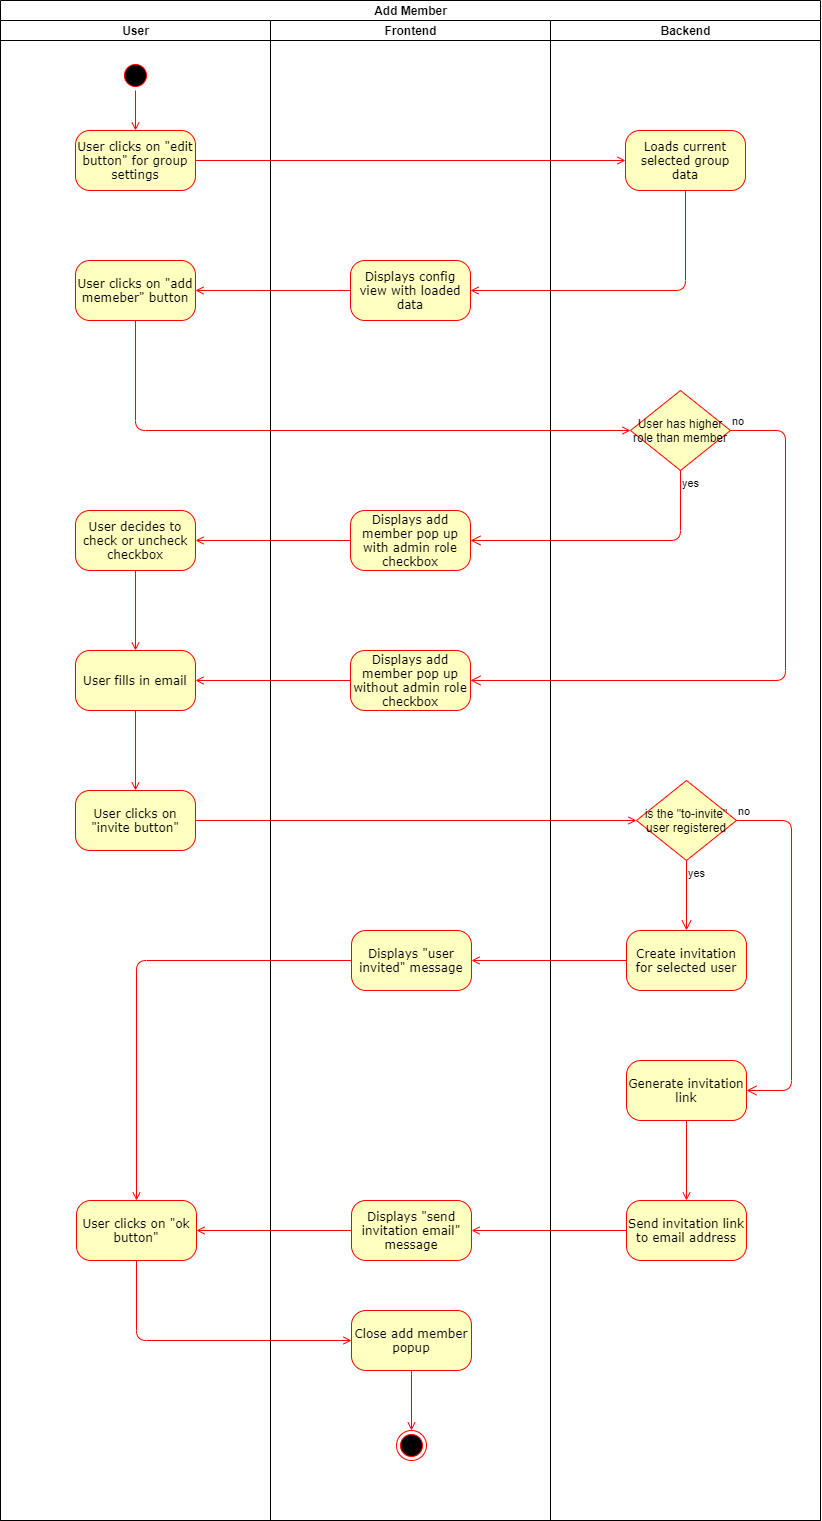

The diagram above was exported from draw.io. Its source (the exported page's mxGraphModel, read from the mxfile embedded in the PNG):
<mxGraphModel dx="1495" dy="1500" grid="1" gridSize="10" guides="1" tooltips="1" connect="1" arrows="1" fold="1" page="1" pageScale="1" pageWidth="1100" pageHeight="850" background="#ffffff" math="0" shadow="0">
  <root>
    <mxCell id="0" />
    <mxCell id="1" parent="0" />
    <mxCell id="5q0LLnK0pBokUvjdq-wg-1" value="Add Member" style="swimlane;html=1;childLayout=stackLayout;resizeParent=1;resizeParentMax=0;startSize=20;" parent="1" vertex="1">
      <mxGeometry x="1250" y="80" width="820" height="1520" as="geometry" />
    </mxCell>
    <mxCell id="5q0LLnK0pBokUvjdq-wg-2" value="User" style="swimlane;html=1;startSize=20;" parent="5q0LLnK0pBokUvjdq-wg-1" vertex="1">
      <mxGeometry y="20" width="270" height="1500" as="geometry" />
    </mxCell>
    <mxCell id="5q0LLnK0pBokUvjdq-wg-8" style="edgeStyle=orthogonalEdgeStyle;rounded=1;orthogonalLoop=1;jettySize=auto;html=1;exitX=1;exitY=0.5;exitDx=0;exitDy=0;entryX=0.5;entryY=0;entryDx=0;entryDy=0;strokeColor=#FF0000;endArrow=open;endFill=0;strokeWidth=1;" parent="5q0LLnK0pBokUvjdq-wg-2" source="5q0LLnK0pBokUvjdq-wg-5" target="5q0LLnK0pBokUvjdq-wg-6" edge="1">
      <mxGeometry relative="1" as="geometry" />
    </mxCell>
    <mxCell id="5q0LLnK0pBokUvjdq-wg-5" value="" style="ellipse;html=1;shape=startState;fillColor=#000000;strokeColor=#ff0000;rounded=1;shadow=0;comic=0;labelBackgroundColor=none;fontFamily=Verdana;fontSize=12;fontColor=#000000;align=center;direction=south;" parent="5q0LLnK0pBokUvjdq-wg-2" vertex="1">
      <mxGeometry x="120" y="40" width="30" height="30" as="geometry" />
    </mxCell>
    <mxCell id="5q0LLnK0pBokUvjdq-wg-6" value="User clicks on &quot;edit button&quot; for group settings" style="rounded=1;whiteSpace=wrap;html=1;arcSize=24;fillColor=#ffffc0;strokeColor=#ff0000;shadow=0;comic=0;labelBackgroundColor=none;fontFamily=Verdana;fontSize=12;fontColor=#000000;align=center;" parent="5q0LLnK0pBokUvjdq-wg-2" vertex="1">
      <mxGeometry x="75" y="110" width="120" height="60" as="geometry" />
    </mxCell>
    <mxCell id="5q0LLnK0pBokUvjdq-wg-12" value="User clicks on &quot;add memeber&quot; button" style="rounded=1;whiteSpace=wrap;html=1;arcSize=24;fillColor=#ffffc0;strokeColor=#ff0000;shadow=0;comic=0;labelBackgroundColor=none;fontFamily=Verdana;fontSize=12;fontColor=#000000;align=center;" parent="5q0LLnK0pBokUvjdq-wg-2" vertex="1">
      <mxGeometry x="75" y="240" width="120" height="60" as="geometry" />
    </mxCell>
    <mxCell id="5q0LLnK0pBokUvjdq-wg-34" value="User clicks on &quot;ok button&quot;" style="rounded=1;whiteSpace=wrap;html=1;arcSize=24;fillColor=#ffffc0;strokeColor=#ff0000;shadow=0;comic=0;labelBackgroundColor=none;fontFamily=Verdana;fontSize=12;fontColor=#000000;align=center;" parent="5q0LLnK0pBokUvjdq-wg-2" vertex="1">
      <mxGeometry x="76" y="1180" width="120" height="60" as="geometry" />
    </mxCell>
    <mxCell id="mUM01Px6JRePzmhPGxO_-13" style="edgeStyle=orthogonalEdgeStyle;rounded=1;orthogonalLoop=1;jettySize=auto;html=1;exitX=0.5;exitY=1;exitDx=0;exitDy=0;entryX=0.5;entryY=0;entryDx=0;entryDy=0;endArrow=open;endFill=0;strokeColor=#FF0000;" edge="1" parent="5q0LLnK0pBokUvjdq-wg-2" source="mUM01Px6JRePzmhPGxO_-8" target="mUM01Px6JRePzmhPGxO_-12">
      <mxGeometry relative="1" as="geometry" />
    </mxCell>
    <mxCell id="mUM01Px6JRePzmhPGxO_-8" value="User decides to check or uncheck checkbox" style="rounded=1;whiteSpace=wrap;html=1;arcSize=24;fillColor=#ffffc0;strokeColor=#ff0000;shadow=0;comic=0;labelBackgroundColor=none;fontFamily=Verdana;fontSize=12;fontColor=#000000;align=center;" vertex="1" parent="5q0LLnK0pBokUvjdq-wg-2">
      <mxGeometry x="75" y="490" width="120" height="60" as="geometry" />
    </mxCell>
    <mxCell id="mUM01Px6JRePzmhPGxO_-15" style="edgeStyle=orthogonalEdgeStyle;rounded=1;orthogonalLoop=1;jettySize=auto;html=1;exitX=0.5;exitY=1;exitDx=0;exitDy=0;entryX=0.5;entryY=0;entryDx=0;entryDy=0;endArrow=open;endFill=0;strokeColor=#FF0000;" edge="1" parent="5q0LLnK0pBokUvjdq-wg-2" source="mUM01Px6JRePzmhPGxO_-12" target="mUM01Px6JRePzmhPGxO_-9">
      <mxGeometry relative="1" as="geometry" />
    </mxCell>
    <mxCell id="mUM01Px6JRePzmhPGxO_-12" value="User fills in email" style="rounded=1;whiteSpace=wrap;html=1;arcSize=24;fillColor=#ffffc0;strokeColor=#ff0000;shadow=0;comic=0;labelBackgroundColor=none;fontFamily=Verdana;fontSize=12;fontColor=#000000;align=center;" vertex="1" parent="5q0LLnK0pBokUvjdq-wg-2">
      <mxGeometry x="75" y="630" width="120" height="60" as="geometry" />
    </mxCell>
    <mxCell id="mUM01Px6JRePzmhPGxO_-9" value="User clicks on &quot;invite button&quot;" style="rounded=1;whiteSpace=wrap;html=1;arcSize=24;fillColor=#ffffc0;strokeColor=#ff0000;shadow=0;comic=0;labelBackgroundColor=none;fontFamily=Verdana;fontSize=12;fontColor=#000000;align=center;" vertex="1" parent="5q0LLnK0pBokUvjdq-wg-2">
      <mxGeometry x="75" y="770" width="120" height="60" as="geometry" />
    </mxCell>
    <mxCell id="5q0LLnK0pBokUvjdq-wg-3" value="Frontend" style="swimlane;html=1;startSize=20;" parent="5q0LLnK0pBokUvjdq-wg-1" vertex="1">
      <mxGeometry x="270" y="20" width="280" height="1500" as="geometry" />
    </mxCell>
    <mxCell id="5q0LLnK0pBokUvjdq-wg-10" value="Displays config view with loaded data" style="rounded=1;whiteSpace=wrap;html=1;arcSize=24;fillColor=#ffffc0;strokeColor=#ff0000;shadow=0;comic=0;labelBackgroundColor=none;fontFamily=Verdana;fontSize=12;fontColor=#000000;align=center;" parent="5q0LLnK0pBokUvjdq-wg-3" vertex="1">
      <mxGeometry x="80" y="240" width="120" height="60" as="geometry" />
    </mxCell>
    <mxCell id="5q0LLnK0pBokUvjdq-wg-27" value="Displays &quot;user invited&quot; message" style="rounded=1;whiteSpace=wrap;html=1;arcSize=24;fillColor=#ffffc0;strokeColor=#ff0000;shadow=0;comic=0;labelBackgroundColor=none;fontFamily=Verdana;fontSize=12;fontColor=#000000;align=center;" parent="5q0LLnK0pBokUvjdq-wg-3" vertex="1">
      <mxGeometry x="81" y="910" width="120" height="60" as="geometry" />
    </mxCell>
    <mxCell id="5q0LLnK0pBokUvjdq-wg-32" value="Displays &quot;send invitation email&quot; message" style="rounded=1;whiteSpace=wrap;html=1;arcSize=24;fillColor=#ffffc0;strokeColor=#ff0000;shadow=0;comic=0;labelBackgroundColor=none;fontFamily=Verdana;fontSize=12;fontColor=#000000;align=center;" parent="5q0LLnK0pBokUvjdq-wg-3" vertex="1">
      <mxGeometry x="81" y="1180" width="120" height="60" as="geometry" />
    </mxCell>
    <mxCell id="5q0LLnK0pBokUvjdq-wg-40" style="edgeStyle=orthogonalEdgeStyle;rounded=1;orthogonalLoop=1;jettySize=auto;html=1;exitX=0.5;exitY=1;exitDx=0;exitDy=0;entryX=0.5;entryY=0;entryDx=0;entryDy=0;endArrow=open;endFill=0;strokeColor=#FF0000;strokeWidth=1;" parent="5q0LLnK0pBokUvjdq-wg-3" source="5q0LLnK0pBokUvjdq-wg-37" target="5q0LLnK0pBokUvjdq-wg-39" edge="1">
      <mxGeometry relative="1" as="geometry">
        <mxPoint x="141" y="1420" as="targetPoint" />
      </mxGeometry>
    </mxCell>
    <mxCell id="5q0LLnK0pBokUvjdq-wg-37" value="Close add member popup" style="rounded=1;whiteSpace=wrap;html=1;arcSize=24;fillColor=#ffffc0;strokeColor=#ff0000;shadow=0;comic=0;labelBackgroundColor=none;fontFamily=Verdana;fontSize=12;fontColor=#000000;align=center;" parent="5q0LLnK0pBokUvjdq-wg-3" vertex="1">
      <mxGeometry x="81" y="1290" width="120" height="60" as="geometry" />
    </mxCell>
    <mxCell id="5q0LLnK0pBokUvjdq-wg-39" value="" style="ellipse;html=1;shape=endState;fillColor=#000000;strokeColor=#ff0000;rounded=1;shadow=0;comic=0;labelBackgroundColor=none;fontFamily=Verdana;fontSize=12;fontColor=#000000;align=center;" parent="5q0LLnK0pBokUvjdq-wg-3" vertex="1">
      <mxGeometry x="126" y="1410" width="30" height="30" as="geometry" />
    </mxCell>
    <mxCell id="mUM01Px6JRePzmhPGxO_-6" value="Displays add member pop up with admin role checkbox" style="rounded=1;whiteSpace=wrap;html=1;arcSize=24;fillColor=#ffffc0;strokeColor=#ff0000;shadow=0;comic=0;labelBackgroundColor=none;fontFamily=Verdana;fontSize=12;fontColor=#000000;align=center;" vertex="1" parent="5q0LLnK0pBokUvjdq-wg-3">
      <mxGeometry x="80" y="490" width="120" height="60" as="geometry" />
    </mxCell>
    <mxCell id="mUM01Px6JRePzmhPGxO_-7" value="Displays add member pop up without admin role checkbox" style="rounded=1;whiteSpace=wrap;html=1;arcSize=24;fillColor=#ffffc0;strokeColor=#ff0000;shadow=0;comic=0;labelBackgroundColor=none;fontFamily=Verdana;fontSize=12;fontColor=#000000;align=center;" vertex="1" parent="5q0LLnK0pBokUvjdq-wg-3">
      <mxGeometry x="80" y="630" width="120" height="60" as="geometry" />
    </mxCell>
    <mxCell id="5q0LLnK0pBokUvjdq-wg-4" value="Backend" style="swimlane;html=1;startSize=20;" parent="5q0LLnK0pBokUvjdq-wg-1" vertex="1">
      <mxGeometry x="550" y="20" width="270" height="1500" as="geometry" />
    </mxCell>
    <mxCell id="5q0LLnK0pBokUvjdq-wg-7" value="Loads current selected group data" style="rounded=1;whiteSpace=wrap;html=1;arcSize=24;fillColor=#ffffc0;strokeColor=#ff0000;shadow=0;comic=0;labelBackgroundColor=none;fontFamily=Verdana;fontSize=12;fontColor=#000000;align=center;" parent="5q0LLnK0pBokUvjdq-wg-4" vertex="1">
      <mxGeometry x="75" y="110" width="120" height="60" as="geometry" />
    </mxCell>
    <mxCell id="5q0LLnK0pBokUvjdq-wg-20" value="is the &quot;to-invite&quot; user registered" style="rhombus;whiteSpace=wrap;html=1;fillColor=#ffffc0;strokeColor=#ff0000;" parent="5q0LLnK0pBokUvjdq-wg-4" vertex="1">
      <mxGeometry x="86" y="760" width="100" height="80" as="geometry" />
    </mxCell>
    <mxCell id="5q0LLnK0pBokUvjdq-wg-21" value="no" style="edgeStyle=orthogonalEdgeStyle;html=1;align=left;verticalAlign=bottom;endArrow=open;endSize=8;strokeColor=#ff0000;entryX=1;entryY=0.5;entryDx=0;entryDy=0;exitX=1;exitY=0.5;exitDx=0;exitDy=0;" parent="5q0LLnK0pBokUvjdq-wg-4" source="5q0LLnK0pBokUvjdq-wg-20" target="5q0LLnK0pBokUvjdq-wg-29" edge="1">
      <mxGeometry x="-1" relative="1" as="geometry">
        <mxPoint x="281" y="820" as="targetPoint" />
        <Array as="points">
          <mxPoint x="241" y="800" />
          <mxPoint x="241" y="1070" />
        </Array>
      </mxGeometry>
    </mxCell>
    <mxCell id="5q0LLnK0pBokUvjdq-wg-22" value="yes" style="edgeStyle=orthogonalEdgeStyle;html=1;align=left;verticalAlign=top;endArrow=open;endSize=8;strokeColor=#ff0000;entryX=0.5;entryY=0;entryDx=0;entryDy=0;" parent="5q0LLnK0pBokUvjdq-wg-4" source="5q0LLnK0pBokUvjdq-wg-20" target="5q0LLnK0pBokUvjdq-wg-26" edge="1">
      <mxGeometry x="-1" relative="1" as="geometry">
        <mxPoint x="141" y="900" as="targetPoint" />
      </mxGeometry>
    </mxCell>
    <mxCell id="5q0LLnK0pBokUvjdq-wg-26" value="Create invitation for selected user" style="rounded=1;whiteSpace=wrap;html=1;arcSize=24;fillColor=#ffffc0;strokeColor=#ff0000;shadow=0;comic=0;labelBackgroundColor=none;fontFamily=Verdana;fontSize=12;fontColor=#000000;align=center;" parent="5q0LLnK0pBokUvjdq-wg-4" vertex="1">
      <mxGeometry x="76" y="910" width="120" height="60" as="geometry" />
    </mxCell>
    <mxCell id="5q0LLnK0pBokUvjdq-wg-31" style="edgeStyle=orthogonalEdgeStyle;rounded=1;orthogonalLoop=1;jettySize=auto;html=1;exitX=0.5;exitY=1;exitDx=0;exitDy=0;entryX=0.5;entryY=0;entryDx=0;entryDy=0;endArrow=open;endFill=0;strokeColor=#FF0000;strokeWidth=1;" parent="5q0LLnK0pBokUvjdq-wg-4" source="5q0LLnK0pBokUvjdq-wg-29" target="5q0LLnK0pBokUvjdq-wg-30" edge="1">
      <mxGeometry relative="1" as="geometry" />
    </mxCell>
    <mxCell id="5q0LLnK0pBokUvjdq-wg-29" value="Generate invitation link" style="rounded=1;whiteSpace=wrap;html=1;arcSize=24;fillColor=#ffffc0;strokeColor=#ff0000;shadow=0;comic=0;labelBackgroundColor=none;fontFamily=Verdana;fontSize=12;fontColor=#000000;align=center;" parent="5q0LLnK0pBokUvjdq-wg-4" vertex="1">
      <mxGeometry x="76" y="1040" width="120" height="60" as="geometry" />
    </mxCell>
    <mxCell id="5q0LLnK0pBokUvjdq-wg-30" value="Send invitation link to email address" style="rounded=1;whiteSpace=wrap;html=1;arcSize=24;fillColor=#ffffc0;strokeColor=#ff0000;shadow=0;comic=0;labelBackgroundColor=none;fontFamily=Verdana;fontSize=12;fontColor=#000000;align=center;" parent="5q0LLnK0pBokUvjdq-wg-4" vertex="1">
      <mxGeometry x="76" y="1180" width="120" height="60" as="geometry" />
    </mxCell>
    <mxCell id="mUM01Px6JRePzmhPGxO_-2" value="User has higher role than member" style="rhombus;whiteSpace=wrap;html=1;fillColor=#ffffc0;strokeColor=#ff0000;" vertex="1" parent="5q0LLnK0pBokUvjdq-wg-4">
      <mxGeometry x="80" y="370" width="100" height="80" as="geometry" />
    </mxCell>
    <mxCell id="5q0LLnK0pBokUvjdq-wg-9" style="edgeStyle=orthogonalEdgeStyle;rounded=1;orthogonalLoop=1;jettySize=auto;html=1;exitX=1;exitY=0.5;exitDx=0;exitDy=0;entryX=0;entryY=0.5;entryDx=0;entryDy=0;endArrow=open;endFill=0;strokeColor=#FF0000;strokeWidth=1;" parent="5q0LLnK0pBokUvjdq-wg-1" source="5q0LLnK0pBokUvjdq-wg-6" target="5q0LLnK0pBokUvjdq-wg-7" edge="1">
      <mxGeometry relative="1" as="geometry" />
    </mxCell>
    <mxCell id="5q0LLnK0pBokUvjdq-wg-11" style="edgeStyle=orthogonalEdgeStyle;rounded=1;orthogonalLoop=1;jettySize=auto;html=1;exitX=0.5;exitY=1;exitDx=0;exitDy=0;entryX=1;entryY=0.5;entryDx=0;entryDy=0;endArrow=open;endFill=0;strokeColor=#FF0000;strokeWidth=1;" parent="5q0LLnK0pBokUvjdq-wg-1" source="5q0LLnK0pBokUvjdq-wg-7" target="5q0LLnK0pBokUvjdq-wg-10" edge="1">
      <mxGeometry relative="1" as="geometry" />
    </mxCell>
    <mxCell id="5q0LLnK0pBokUvjdq-wg-13" style="edgeStyle=orthogonalEdgeStyle;rounded=1;orthogonalLoop=1;jettySize=auto;html=1;exitX=0;exitY=0.5;exitDx=0;exitDy=0;entryX=1;entryY=0.5;entryDx=0;entryDy=0;endArrow=open;endFill=0;strokeColor=#FF0000;strokeWidth=1;" parent="5q0LLnK0pBokUvjdq-wg-1" source="5q0LLnK0pBokUvjdq-wg-10" target="5q0LLnK0pBokUvjdq-wg-12" edge="1">
      <mxGeometry relative="1" as="geometry" />
    </mxCell>
    <mxCell id="mUM01Px6JRePzmhPGxO_-5" style="edgeStyle=orthogonalEdgeStyle;rounded=1;orthogonalLoop=1;jettySize=auto;html=1;exitX=0.5;exitY=1;exitDx=0;exitDy=0;entryX=0;entryY=0.5;entryDx=0;entryDy=0;strokeColor=#FF0000;endArrow=open;endFill=0;" edge="1" parent="5q0LLnK0pBokUvjdq-wg-1" source="5q0LLnK0pBokUvjdq-wg-12" target="mUM01Px6JRePzmhPGxO_-2">
      <mxGeometry relative="1" as="geometry" />
    </mxCell>
    <mxCell id="mUM01Px6JRePzmhPGxO_-3" value="yes" style="edgeStyle=orthogonalEdgeStyle;html=1;align=left;verticalAlign=top;endArrow=open;endSize=8;strokeColor=#ff0000;exitX=0.5;exitY=1;exitDx=0;exitDy=0;entryX=1;entryY=0.5;entryDx=0;entryDy=0;" edge="1" parent="5q0LLnK0pBokUvjdq-wg-1" source="mUM01Px6JRePzmhPGxO_-2" target="mUM01Px6JRePzmhPGxO_-6">
      <mxGeometry x="-1" relative="1" as="geometry">
        <mxPoint x="465" y="570.0000000000005" as="targetPoint" />
        <mxPoint x="675" y="520" as="sourcePoint" />
      </mxGeometry>
    </mxCell>
    <mxCell id="mUM01Px6JRePzmhPGxO_-4" value="no" style="edgeStyle=orthogonalEdgeStyle;html=1;align=left;verticalAlign=bottom;endArrow=open;endSize=8;strokeColor=#ff0000;entryX=1;entryY=0.5;entryDx=0;entryDy=0;exitX=1;exitY=0.5;exitDx=0;exitDy=0;" edge="1" parent="5q0LLnK0pBokUvjdq-wg-1" source="mUM01Px6JRePzmhPGxO_-2" target="mUM01Px6JRePzmhPGxO_-7">
      <mxGeometry x="-1" relative="1" as="geometry">
        <mxPoint x="190" y="719.9999999999995" as="targetPoint" />
        <mxPoint x="740" y="430" as="sourcePoint" />
        <Array as="points">
          <mxPoint x="785" y="430" />
          <mxPoint x="785" y="680" />
        </Array>
      </mxGeometry>
    </mxCell>
    <mxCell id="mUM01Px6JRePzmhPGxO_-11" style="edgeStyle=orthogonalEdgeStyle;rounded=1;orthogonalLoop=1;jettySize=auto;html=1;exitX=0;exitY=0.5;exitDx=0;exitDy=0;entryX=1;entryY=0.5;entryDx=0;entryDy=0;endArrow=open;endFill=0;strokeColor=#FF0000;" edge="1" parent="5q0LLnK0pBokUvjdq-wg-1" source="mUM01Px6JRePzmhPGxO_-6" target="mUM01Px6JRePzmhPGxO_-8">
      <mxGeometry relative="1" as="geometry" />
    </mxCell>
    <mxCell id="mUM01Px6JRePzmhPGxO_-14" style="edgeStyle=orthogonalEdgeStyle;rounded=1;orthogonalLoop=1;jettySize=auto;html=1;exitX=0;exitY=0.5;exitDx=0;exitDy=0;entryX=1;entryY=0.5;entryDx=0;entryDy=0;endArrow=open;endFill=0;strokeColor=#FF0000;" edge="1" parent="5q0LLnK0pBokUvjdq-wg-1" source="mUM01Px6JRePzmhPGxO_-7" target="mUM01Px6JRePzmhPGxO_-12">
      <mxGeometry relative="1" as="geometry" />
    </mxCell>
    <mxCell id="5q0LLnK0pBokUvjdq-wg-28" style="edgeStyle=orthogonalEdgeStyle;rounded=1;orthogonalLoop=1;jettySize=auto;html=1;exitX=0;exitY=0.5;exitDx=0;exitDy=0;entryX=1;entryY=0.5;entryDx=0;entryDy=0;endArrow=open;endFill=0;strokeColor=#FF0000;strokeWidth=1;" parent="5q0LLnK0pBokUvjdq-wg-1" source="5q0LLnK0pBokUvjdq-wg-26" target="5q0LLnK0pBokUvjdq-wg-27" edge="1">
      <mxGeometry relative="1" as="geometry" />
    </mxCell>
    <mxCell id="5q0LLnK0pBokUvjdq-wg-33" style="edgeStyle=orthogonalEdgeStyle;rounded=1;orthogonalLoop=1;jettySize=auto;html=1;exitX=0;exitY=0.5;exitDx=0;exitDy=0;entryX=1;entryY=0.5;entryDx=0;entryDy=0;endArrow=open;endFill=0;strokeColor=#FF0000;strokeWidth=1;" parent="5q0LLnK0pBokUvjdq-wg-1" source="5q0LLnK0pBokUvjdq-wg-30" target="5q0LLnK0pBokUvjdq-wg-32" edge="1">
      <mxGeometry relative="1" as="geometry" />
    </mxCell>
    <mxCell id="5q0LLnK0pBokUvjdq-wg-35" style="edgeStyle=orthogonalEdgeStyle;rounded=1;orthogonalLoop=1;jettySize=auto;html=1;exitX=0;exitY=0.5;exitDx=0;exitDy=0;entryX=0.5;entryY=0;entryDx=0;entryDy=0;endArrow=open;endFill=0;strokeColor=#FF0000;strokeWidth=1;" parent="5q0LLnK0pBokUvjdq-wg-1" source="5q0LLnK0pBokUvjdq-wg-27" target="5q0LLnK0pBokUvjdq-wg-34" edge="1">
      <mxGeometry relative="1" as="geometry" />
    </mxCell>
    <mxCell id="5q0LLnK0pBokUvjdq-wg-36" style="edgeStyle=orthogonalEdgeStyle;rounded=1;orthogonalLoop=1;jettySize=auto;html=1;exitX=0;exitY=0.5;exitDx=0;exitDy=0;entryX=1;entryY=0.5;entryDx=0;entryDy=0;endArrow=open;endFill=0;strokeColor=#FF0000;strokeWidth=1;" parent="5q0LLnK0pBokUvjdq-wg-1" source="5q0LLnK0pBokUvjdq-wg-32" target="5q0LLnK0pBokUvjdq-wg-34" edge="1">
      <mxGeometry relative="1" as="geometry" />
    </mxCell>
    <mxCell id="5q0LLnK0pBokUvjdq-wg-38" style="edgeStyle=orthogonalEdgeStyle;rounded=1;orthogonalLoop=1;jettySize=auto;html=1;exitX=0.5;exitY=1;exitDx=0;exitDy=0;entryX=0;entryY=0.5;entryDx=0;entryDy=0;endArrow=open;endFill=0;strokeColor=#FF0000;strokeWidth=1;" parent="5q0LLnK0pBokUvjdq-wg-1" source="5q0LLnK0pBokUvjdq-wg-34" target="5q0LLnK0pBokUvjdq-wg-37" edge="1">
      <mxGeometry relative="1" as="geometry" />
    </mxCell>
    <mxCell id="mUM01Px6JRePzmhPGxO_-16" style="edgeStyle=orthogonalEdgeStyle;rounded=1;orthogonalLoop=1;jettySize=auto;html=1;exitX=1;exitY=0.5;exitDx=0;exitDy=0;entryX=0;entryY=0.5;entryDx=0;entryDy=0;endArrow=open;endFill=0;strokeColor=#FF0000;" edge="1" parent="5q0LLnK0pBokUvjdq-wg-1" source="mUM01Px6JRePzmhPGxO_-9" target="5q0LLnK0pBokUvjdq-wg-20">
      <mxGeometry relative="1" as="geometry" />
    </mxCell>
  </root>
</mxGraphModel>